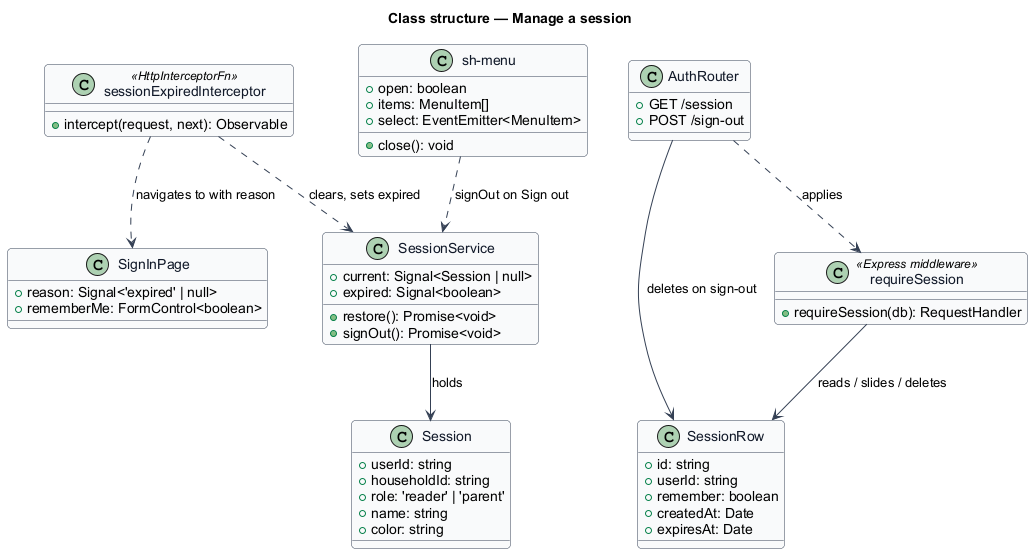

The diagram above was rendered by PlantUML. Its source (embedded in the PNG):
@startuml
skinparam backgroundColor #FFFFFF
skinparam shadowing false
skinparam roundcorner 8
skinparam defaultFontName Arial
skinparam ArrowColor #344054
skinparam class {
  BorderColor #344054
  FontColor #101828
  BackgroundColor #F9FAFB
}
title Class structure — Manage a session

class SessionService {
  +current: Signal<Session | null>
  +expired: Signal<boolean>
  +restore(): Promise<void>
  +signOut(): Promise<void>
}

class sessionExpiredInterceptor <<HttpInterceptorFn>> {
  +intercept(request, next): Observable
}

class "sh-menu" as Menu {
  +open: boolean
  +items: MenuItem[]
  +select: EventEmitter<MenuItem>
  +close(): void
}

class SignInPage {
  +reason: Signal<'expired' | null>
  +rememberMe: FormControl<boolean>
}

class Session {
  +userId: string
  +householdId: string
  +role: 'reader' | 'parent'
  +name: string
  +color: string
}

class SessionRow {
  +id: string
  +userId: string
  +remember: boolean
  +createdAt: Date
  +expiresAt: Date
}

class requireSession <<Express middleware>> {
  +requireSession(db): RequestHandler
}

class AuthRouter {
  +GET /session
  +POST /sign-out
}

SessionService --> Session : holds
sessionExpiredInterceptor ..> SessionService : clears, sets expired
sessionExpiredInterceptor ..> SignInPage : navigates to with reason
Menu ..> SessionService : signOut on Sign out
requireSession --> SessionRow : reads / slides / deletes
AuthRouter ..> requireSession : applies
AuthRouter --> SessionRow : deletes on sign-out
@enduml